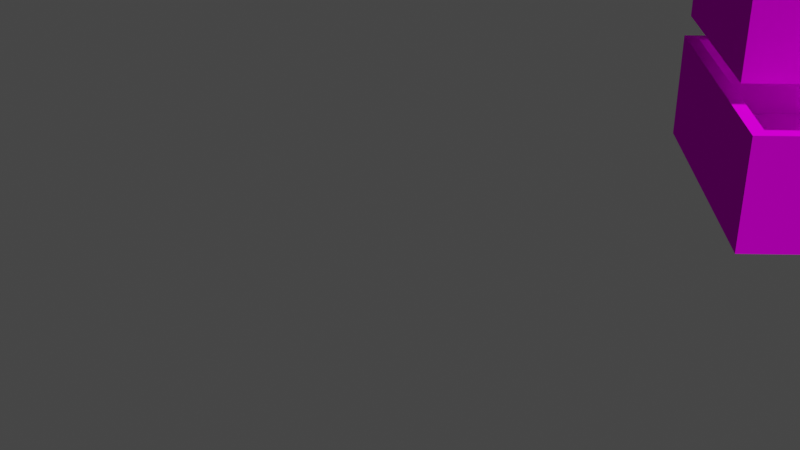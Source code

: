 # Source: fontein.blend  (saved by Blender 2.81.16; exported with 4.5.12 LTS)
import bpy
from mathutils import Matrix  # noqa: F401  (used for matrix-valued properties, if any)

bpy.ops.wm.read_factory_settings(use_empty=True)
scene = bpy.context.scene
scene.name = 'Scene'

# ---- collections
col_collection = bpy.data.collections.new('Collection'); scene.collection.children.link(col_collection)

# ---- images (referenced by path relative to the original .blend; pixels are not part of the script)
import os
ASSET_DIR = os.environ.get("B2B_ASSET_DIR", "")  # directory of the original .blend (textures are referenced by path, not embedded)
HERE = os.path.dirname(os.path.abspath(__file__))  # packed textures are extracted next to this script under _unpacked/

def load_image(name, relpath, width, height, colorspace="sRGB"):
    """Load a texture the original file referenced (path relative to the .blend, or extracted next to this script)."""
    p = next((c for c in (os.path.join(HERE, relpath), os.path.join(ASSET_DIR, relpath)) if relpath and os.path.exists(c)), "")
    if p:
        img = bpy.data.images.load(p, check_existing=True)
        img.name = name
    else:  # same state as the original file: an image datablock whose file is absent (Cycles renders it pink)
        img = bpy.data.images.new(name, width, height)
        img.source = "FILE"
        img.filepath = "//" + (relpath or name)
    img.colorspace_settings.name = colorspace
    return img
img_marbleblack_jpg = load_image('marbleblack.jpg', 'marbleblack.jpg', 1024, 1024, 'sRGB')
img_marbleblack_jpg_002 = load_image('marbleblack.jpg.002', 'marbleblack.jpg', 1024, 1024, 'sRGB')

# ---- materials (node trees are filled in below, after node groups)
mat_material_005 = bpy.data.materials.new('Material.005')
mat_material_005.use_transparent_shadow = False
mat_material_004 = bpy.data.materials.new('Material.004')
mat_material_004.use_transparent_shadow = False
mat_material_001 = bpy.data.materials.new('Material.001')
mat_material_001.use_transparent_shadow = False

# ---- material node trees
mat_material_005.use_nodes = True; mat_material_005.node_tree.nodes.clear()
_N = mat_material_005.node_tree.nodes; _L = mat_material_005.node_tree.links
n0 = _N.new('ShaderNodeOutputMaterial'); n0.name = 'Material Output'; n0.location = (300, 300)
n1 = _N.new('ShaderNodeBsdfDiffuse'); n1.name = 'Diffuse BSDF'; n1.location = (10, 300)
n1.inputs[1].default_value = 0.5
n2 = _N.new('ShaderNodeTexImage'); n2.name = 'Image Texture'; n2.location = (-280, 260)
n2.image = img_marbleblack_jpg
_L.new(n1.outputs[0], n0.inputs[0])
_L.new(n2.outputs[0], n1.inputs[0])
n0.is_active_output = True
mat_material_004.use_nodes = True; mat_material_004.node_tree.nodes.clear()
_N = mat_material_004.node_tree.nodes; _L = mat_material_004.node_tree.links
n0 = _N.new('ShaderNodeOutputMaterial'); n0.name = 'Material Output'; n0.location = (300, 300)
n1 = _N.new('ShaderNodeBsdfDiffuse'); n1.name = 'Diffuse BSDF'; n1.location = (10, 300)
n1.inputs[1].default_value = 0.5
n2 = _N.new('ShaderNodeTexImage'); n2.name = 'Image Texture'; n2.location = (-280, 260)
n2.image = img_marbleblack_jpg
_L.new(n1.outputs[0], n0.inputs[0])
_L.new(n2.outputs[0], n1.inputs[0])
n0.is_active_output = True
mat_material_001.use_nodes = True; mat_material_001.node_tree.nodes.clear()
_N = mat_material_001.node_tree.nodes; _L = mat_material_001.node_tree.links
n0 = _N.new('ShaderNodeOutputMaterial'); n0.name = 'Material Output'; n0.location = (300, 300)
n1 = _N.new('ShaderNodeBsdfDiffuse'); n1.name = 'Diffuse BSDF'; n1.location = (10, 300)
n1.inputs[1].default_value = 0.5
n2 = _N.new('ShaderNodeTexImage'); n2.name = 'Image Texture'; n2.location = (-280, 260)
n2.image = img_marbleblack_jpg_002
_L.new(n1.outputs[0], n0.inputs[0])
_L.new(n2.outputs[0], n1.inputs[0])
n0.is_active_output = True

# ---- world
world_world = bpy.data.worlds.new('World'); scene.world = world_world
world_world.use_nodes = True; world_world.node_tree.nodes.clear()
_N = world_world.node_tree.nodes; _L = world_world.node_tree.links
n0 = _N.new('ShaderNodeOutputWorld'); n0.name = 'World Output'; n0.location = (300, 300)
n1 = _N.new('ShaderNodeBackground'); n1.name = 'Background'; n1.location = (10, 300)
n1.inputs[0].default_value = (0.05088, 0.05088, 0.05088, 1.0)
_L.new(n1.outputs[0], n0.inputs[0])
n0.is_active_output = True
world_world.color = (0.05088, 0.05088, 0.05088)
world_world.use_sun_shadow = False
world_world.sun_shadow_jitter_overblur = 0.0

# ---- cameras
cam_camera = bpy.data.cameras.new('Camera')
cam_camera.clip_end = 100.0
cam_camera.ortho_scale = 7.314

# ---- lights
light_light = bpy.data.lights.new('Light', 'SUN')
light_light.transmission_factor = 0.0
light_light.angle = 0.1993
light_light.energy = 4.0
light_light.shadow_soft_size = 0.1
light_light.shadow_cascade_max_distance = 1000.0

# ---- meshes
me_cube_003 = bpy.data.meshes.new('Cube.003')
me_cube_003.from_pydata([(-1.35, -1.35, -1.35), (-1.229, -1.229, 1.35), (-1.35, 1.35, -1.35), (-1.229, 1.229, 1.35), (1.35, -1.35, -1.35), (1.229, -1.229, 1.35), (-1.35, -1.35, 1.35), (-1.35, 1.35, 1.35), (1.35, -1.35, 1.35), (-0.353, -0.353, -0.6614), (-0.353, 0.353, -0.6614), (0.353, -0.353, -0.6614), (0.353, -0.004617, -0.6614), (1.229, 0.8712, 1.35), (1.35, 0.8712, 1.35), (-0.001981, -0.004617, -0.6614), (0.8738, 0.8712, -1.35), (1.35, 0.8712, -1.35), (-0.001982, 0.353, -0.6614), (0.8738, 1.35, -1.35), (0.8738, 1.229, 1.35), (0.8738, 1.35, 1.35), (-1.229, -1.229, -0.6614), (-1.229, 1.229, -0.6614), (1.229, 0.8712, -0.6614), (1.229, -1.229, -0.6614), (0.8738, 0.8712, -0.6614), (0.8738, 1.229, -0.6614), (-0.353, -0.353, 1.892), (-0.353, 0.353, 1.892), (0.353, -0.004617, 1.892), (0.353, -0.353, 1.892), (-0.001981, -0.004617, 1.892), (-0.001982, 0.353, 1.892)], [], [(0, 6, 7, 2), (2, 7, 21, 19), (4, 8, 6, 0), (2, 19, 16, 17, 4, 0), (1, 5, 25, 22), (1, 3, 7, 6), (3, 20, 21, 7), (5, 1, 6, 8), (5, 13, 24, 25), (3, 1, 22, 23), (12, 15, 32, 30), (27, 20, 3, 23), (14, 13, 5, 8), (16, 26, 24, 13, 14, 17), (17, 14, 8, 4), (26, 16, 19, 21, 20, 27), (9, 10, 23, 22), (12, 11, 25, 24), (11, 9, 22, 25), (15, 12, 24, 26), (18, 15, 26, 27), (10, 18, 27, 23), (30, 32, 33, 29, 28, 31), (11, 12, 30, 31), (15, 18, 33, 32), (9, 11, 31, 28), (10, 9, 28, 29), (18, 10, 29, 33)])
_uv = me_cube_003.uv_layers.new(name='UVMap')
_uv.uv.foreach_set('vector', [0.375, 0.0, 0.625, 0.0, 0.625, 0.25, 0.375, 0.25, 0.375, 0.25, 0.625, 0.25, 0.625, 0.4559, 0.375, 0.4559, 0.375, 0.75, 0.625, 0.75, 0.625, 1.0, 0.375, 1.0, 0.125, 0.5, 0.3309, 0.5, 0.3309, 0.5443, 0.375, 0.5443, 0.375, 0.75, 0.125, 0.75, 0.8638, 0.7388, 0.6362, 0.7388, 0.6362, 0.7388, 0.8638, 0.7388, 0.8638, 0.7388, 0.8638, 0.5112, 0.875, 0.5, 0.875, 0.75, 0.8638, 0.5112, 0.6691, 0.5112, 0.6691, 0.5, 0.875, 0.5, 0.6362, 0.7388, 0.8638, 0.7388, 0.875, 0.75, 0.625, 0.75, 0.6362, 0.7388, 0.6362, 0.5443, 0.6362, 0.5443, 0.6362, 0.7388, 0.8638, 0.5112, 0.8638, 0.7388, 0.8638, 0.7388, 0.8638, 0.5112, 0.7173, 0.6254, 0.7502, 0.6254, 0.7502, 0.6254, 0.7173, 0.6254, 0.6691, 0.5112, 0.6691, 0.5112, 0.8638, 0.5112, 0.8638, 0.5112, 0.625, 0.5443, 0.6362, 0.5443, 0.6362, 0.7388, 0.625, 0.75, 0.3998, 1.0, 0.4495, 1.0, 0.4495, 0.9343, 0.5948, 0.9343, 0.5948, 0.9118, 0.3998, 0.9118, 0.375, 0.5443, 0.625, 0.5443, 0.625, 0.75, 0.375, 0.75, 0.4495, 0.0, 0.3998, 0.0, 0.3998, 0.08867, 0.5948, 0.08867, 0.5948, 0.06622, 0.4495, 0.06622, 0.7827, 0.6577, 0.7827, 0.5923, 0.8638, 0.5112, 0.8638, 0.7388, 0.7173, 0.6254, 0.7173, 0.6577, 0.6362, 0.7388, 0.6362, 0.5443, 0.7173, 0.6577, 0.7827, 0.6577, 0.8638, 0.7388, 0.6362, 0.7388, 0.7502, 0.6254, 0.7173, 0.6254, 0.6362, 0.5443, 0.6691, 0.5443, 0.7502, 0.5923, 0.7502, 0.6254, 0.6691, 0.5443, 0.6691, 0.5112, 0.7827, 0.5923, 0.7502, 0.5923, 0.6691, 0.5112, 0.8638, 0.5112, 0.7173, 0.6254, 0.7502, 0.6254, 0.7502, 0.5923, 0.7827, 0.5923, 0.7827, 0.6577, 0.7173, 0.6577, 0.7173, 0.6577, 0.7173, 0.6254, 0.7173, 0.6254, 0.7173, 0.6577, 0.7502, 0.6254, 0.7502, 0.5923, 0.7502, 0.5923, 0.7502, 0.6254, 0.7827, 0.6577, 0.7173, 0.6577, 0.7173, 0.6577, 0.7827, 0.6577, 0.7827, 0.5923, 0.7827, 0.6577, 0.7827, 0.6577, 0.7827, 0.5923, 0.7502, 0.5923, 0.7827, 0.5923, 0.7827, 0.5923, 0.7502, 0.5923])
me_cube_003.materials.append(mat_material_005)
me_cube_003.use_remesh_fix_poles = True
me_cube_003.use_remesh_preserve_attributes = False
me_cube_003.use_mirror_vertex_groups = False
me_cube_003.update()
me_cube_005 = bpy.data.meshes.new('Cube.005')
me_cube_005.from_pydata([(-1.35, -1.35, -1.35), (-1.229, -1.229, 1.35), (-1.35, 1.35, -1.35), (-1.229, 1.229, 1.35), (1.35, -1.35, -1.35), (1.229, -1.229, 1.35), (-1.35, -1.35, 1.35), (-1.35, 1.35, 1.35), (1.35, -1.35, 1.35), (-0.353, -0.353, -0.6614), (-0.353, 0.353, -0.6614), (0.353, -0.353, -0.6614), (0.353, -0.004617, -0.6614), (1.229, 0.8712, 1.35), (1.35, 0.8712, 1.35), (-0.001981, -0.004617, -0.6614), (0.8738, 0.8712, -1.35), (1.35, 0.8712, -1.35), (-0.001982, 0.353, -0.6614), (0.8738, 1.35, -1.35), (0.8738, 1.229, 1.35), (0.8738, 1.35, 1.35), (-1.229, -1.229, -0.6614), (-1.229, 1.229, -0.6614), (1.229, 0.8712, -0.6614), (1.229, -1.229, -0.6614), (0.8738, 0.8712, -0.6614), (0.8738, 1.229, -0.6614), (-0.353, -0.353, 1.892), (-0.353, 0.353, 1.892), (0.353, -0.004617, 1.892), (0.353, -0.353, 1.892), (-0.001981, -0.004617, 1.892), (-0.001982, 0.353, 1.892)], [], [(0, 6, 7, 2), (2, 7, 21, 19), (4, 8, 6, 0), (2, 19, 16, 17, 4, 0), (1, 5, 25, 22), (1, 3, 7, 6), (3, 20, 21, 7), (5, 1, 6, 8), (5, 13, 24, 25), (3, 1, 22, 23), (12, 15, 32, 30), (27, 20, 3, 23), (14, 13, 5, 8), (16, 26, 24, 13, 14, 17), (17, 14, 8, 4), (26, 16, 19, 21, 20, 27), (9, 10, 23, 22), (12, 11, 25, 24), (11, 9, 22, 25), (15, 12, 24, 26), (18, 15, 26, 27), (10, 18, 27, 23), (30, 32, 33, 29, 28, 31), (11, 12, 30, 31), (15, 18, 33, 32), (9, 11, 31, 28), (10, 9, 28, 29), (18, 10, 29, 33)])
_uv = me_cube_005.uv_layers.new(name='UVMap')
_uv.uv.foreach_set('vector', [0.375, 0.0, 0.625, 0.0, 0.625, 0.25, 0.375, 0.25, 0.375, 0.25, 0.625, 0.25, 0.625, 0.4559, 0.375, 0.4559, 0.375, 0.75, 0.625, 0.75, 0.625, 1.0, 0.375, 1.0, 0.125, 0.5, 0.3309, 0.5, 0.3309, 0.5443, 0.375, 0.5443, 0.375, 0.75, 0.125, 0.75, 0.8638, 0.7388, 0.6362, 0.7388, 0.6362, 0.7388, 0.8638, 0.7388, 0.8638, 0.7388, 0.8638, 0.5112, 0.875, 0.5, 0.875, 0.75, 0.8638, 0.5112, 0.6691, 0.5112, 0.6691, 0.5, 0.875, 0.5, 0.6362, 0.7388, 0.8638, 0.7388, 0.875, 0.75, 0.625, 0.75, 0.6362, 0.7388, 0.6362, 0.5443, 0.6362, 0.5443, 0.6362, 0.7388, 0.8638, 0.5112, 0.8638, 0.7388, 0.8638, 0.7388, 0.8638, 0.5112, 0.7173, 0.6254, 0.7502, 0.6254, 0.7502, 0.6254, 0.7173, 0.6254, 0.6691, 0.5112, 0.6691, 0.5112, 0.8638, 0.5112, 0.8638, 0.5112, 0.625, 0.5443, 0.6362, 0.5443, 0.6362, 0.7388, 0.625, 0.75, 0.3998, 1.0, 0.4495, 1.0, 0.4495, 0.9343, 0.5948, 0.9343, 0.5948, 0.9118, 0.3998, 0.9118, 0.375, 0.5443, 0.625, 0.5443, 0.625, 0.75, 0.375, 0.75, 0.4495, 0.0, 0.3998, 0.0, 0.3998, 0.08867, 0.5948, 0.08867, 0.5948, 0.06622, 0.4495, 0.06622, 0.7827, 0.6577, 0.7827, 0.5923, 0.8638, 0.5112, 0.8638, 0.7388, 0.7173, 0.6254, 0.7173, 0.6577, 0.6362, 0.7388, 0.6362, 0.5443, 0.7173, 0.6577, 0.7827, 0.6577, 0.8638, 0.7388, 0.6362, 0.7388, 0.7502, 0.6254, 0.7173, 0.6254, 0.6362, 0.5443, 0.6691, 0.5443, 0.7502, 0.5923, 0.7502, 0.6254, 0.6691, 0.5443, 0.6691, 0.5112, 0.7827, 0.5923, 0.7502, 0.5923, 0.6691, 0.5112, 0.8638, 0.5112, 0.7173, 0.6254, 0.7502, 0.6254, 0.7502, 0.5923, 0.7827, 0.5923, 0.7827, 0.6577, 0.7173, 0.6577, 0.7173, 0.6577, 0.7173, 0.6254, 0.7173, 0.6254, 0.7173, 0.6577, 0.7502, 0.6254, 0.7502, 0.5923, 0.7502, 0.5923, 0.7502, 0.6254, 0.7827, 0.6577, 0.7173, 0.6577, 0.7173, 0.6577, 0.7827, 0.6577, 0.7827, 0.5923, 0.7827, 0.6577, 0.7827, 0.6577, 0.7827, 0.5923, 0.7502, 0.5923, 0.7827, 0.5923, 0.7827, 0.5923, 0.7502, 0.5923])
me_cube_005.materials.append(mat_material_004)
me_cube_005.use_remesh_fix_poles = True
me_cube_005.use_remesh_preserve_attributes = False
me_cube_005.use_mirror_vertex_groups = False
me_cube_005.update()
me_cube_001 = bpy.data.meshes.new('Cube.001')
me_cube_001.from_pydata([(-1.35, -1.35, -1.35), (-1.229, -1.229, 1.35), (-1.35, 1.35, -1.35), (-1.229, 1.229, 1.35), (1.35, -1.35, -1.35), (1.229, -1.229, 1.35), (-1.35, -1.35, 1.35), (-1.35, 1.35, 1.35), (1.35, -1.35, 1.35), (-0.353, -0.353, -0.6614), (-0.353, 0.353, -0.6614), (0.353, -0.353, -0.6614), (0.353, -0.004617, -0.6614), (1.229, 0.8712, 1.35), (1.35, 0.8712, 1.35), (-0.001981, -0.004617, -0.6614), (0.8738, 0.8712, -1.35), (1.35, 0.8712, -1.35), (-0.001982, 0.353, -0.6614), (0.8738, 1.35, -1.35), (0.8738, 1.229, 1.35), (0.8738, 1.35, 1.35), (-1.229, -1.229, -0.6614), (-1.229, 1.229, -0.6614), (1.229, 0.8712, -0.6614), (1.229, -1.229, -0.6614), (0.8738, 0.8712, -0.6614), (0.8738, 1.229, -0.6614), (-0.353, -0.353, -0.6666), (-0.353, 0.353, -0.6666), (0.353, -0.004617, -0.6666), (0.353, -0.353, -0.6666), (-0.001981, -0.004617, -0.6666), (-0.001982, 0.353, -0.6666)], [], [(0, 6, 7, 2), (2, 7, 21, 19), (4, 8, 6, 0), (2, 19, 16, 17, 4, 0), (1, 5, 25, 22), (1, 3, 7, 6), (3, 20, 21, 7), (5, 1, 6, 8), (5, 13, 24, 25), (3, 1, 22, 23), (12, 15, 32, 30), (27, 20, 3, 23), (14, 13, 5, 8), (16, 26, 24, 13, 14, 17), (17, 14, 8, 4), (26, 16, 19, 21, 20, 27), (9, 10, 23, 22), (12, 11, 25, 24), (11, 9, 22, 25), (15, 12, 24, 26), (18, 15, 26, 27), (10, 18, 27, 23), (30, 32, 33, 29, 28, 31), (11, 12, 30, 31), (15, 18, 33, 32), (9, 11, 31, 28), (10, 9, 28, 29), (18, 10, 29, 33)])
_uv = me_cube_001.uv_layers.new(name='UVMap')
_uv.uv.foreach_set('vector', [0.375, 0.0, 0.625, 0.0, 0.625, 0.25, 0.375, 0.25, 0.8236, 9.074e-05, 0.8236, 0.9999, 9.083e-05, 0.9999, 9.074e-05, 9.074e-05, 0.375, 0.75, 0.625, 0.75, 0.625, 1.0, 0.375, 1.0, 0.125, 0.5, 0.3309, 0.5, 0.3309, 0.5443, 0.375, 0.5443, 0.375, 0.75, 0.125, 0.75, 0.8638, 0.7388, 0.6362, 0.7388, 0.6362, 0.7388, 0.8638, 0.7388, 0.8638, 0.7388, 0.8638, 0.5112, 0.875, 0.5, 0.875, 0.75, 0.8638, 0.5112, 0.6691, 0.5112, 0.6691, 0.5, 0.875, 0.5, 0.6362, 0.7388, 0.8638, 0.7388, 0.875, 0.75, 0.625, 0.75, 0.6362, 0.7388, 0.6362, 0.5443, 0.6362, 0.5443, 0.6362, 0.7388, 0.8638, 0.5112, 0.8638, 0.7388, 0.8638, 0.7388, 0.8638, 0.5112, 0.7173, 0.6254, 0.7502, 0.6254, 0.7502, 0.6254, 0.7173, 0.6254, 0.6691, 0.5112, 0.6691, 0.5112, 0.8638, 0.5112, 0.8638, 0.5112, 0.625, 0.5443, 0.6362, 0.5443, 0.6362, 0.7388, 0.625, 0.75, 0.3998, 1.0, 0.4495, 1.0, 0.4495, 0.9343, 0.5948, 0.9343, 0.5948, 0.9118, 0.3998, 0.9118, 0.375, 0.5443, 0.625, 0.5443, 0.625, 0.75, 0.375, 0.75, 0.4495, 0.0, 0.3998, 0.0, 0.3998, 0.08867, 0.5948, 0.08867, 0.5948, 0.06622, 0.4495, 0.06622, 0.7827, 0.6577, 0.7827, 0.5923, 0.8638, 0.5112, 0.8638, 0.7388, 0.7173, 0.6254, 0.7173, 0.6577, 0.6362, 0.7388, 0.6362, 0.5443, 0.7173, 0.6577, 0.7827, 0.6577, 0.8638, 0.7388, 0.6362, 0.7388, 0.7502, 0.6254, 0.7173, 0.6254, 0.6362, 0.5443, 0.6691, 0.5443, 0.7502, 0.5923, 0.7502, 0.6254, 0.6691, 0.5443, 0.6691, 0.5112, 0.7827, 0.5923, 0.7502, 0.5923, 0.6691, 0.5112, 0.8638, 0.5112, 0.7173, 0.6254, 0.7502, 0.6254, 0.7502, 0.5923, 0.7827, 0.5923, 0.7827, 0.6577, 0.7173, 0.6577, 0.7173, 0.6577, 0.7173, 0.6254, 0.7173, 0.6254, 0.7173, 0.6577, 0.7502, 0.6254, 0.7502, 0.5923, 0.7502, 0.5923, 0.7502, 0.6254, 0.7827, 0.6577, 0.7173, 0.6577, 0.7173, 0.6577, 0.7827, 0.6577, 0.7827, 0.5923, 0.7827, 0.6577, 0.7827, 0.6577, 0.7827, 0.5923, 0.7502, 0.5923, 0.7827, 0.5923, 0.7827, 0.5923, 0.7502, 0.5923])
me_cube_001.materials.append(mat_material_001)
me_cube_001.use_remesh_fix_poles = True
me_cube_001.use_remesh_preserve_attributes = False
me_cube_001.use_mirror_vertex_groups = False
me_cube_001.update()

# ---- objects
ob_light = bpy.data.objects.new('Light', light_light)
ob_camera = bpy.data.objects.new('Camera', cam_camera)
ob_cube_001 = bpy.data.objects.new('Cube.001', me_cube_003)
ob_cube_003 = bpy.data.objects.new('Cube.003', me_cube_005)
ob_cube_002 = bpy.data.objects.new('Cube.002', me_cube_001)

# ---- transforms, parenting, visibility, modifiers, constraints
ob_light.location = (4.076, 1.005, 37.35)
ob_light.rotation_euler = (0.6503, 0.05522, 1.866)
ob_light.lock_rotations_4d = False
ob_light.empty_display_type = 'ARROWS'
ob_light.color = (0.0, 0.0, 0.0, 0.0)
ob_light.lineart.crease_threshold = 0.0
ob_camera.location = (7.359, -15.49, 9.233)
ob_camera.rotation_euler = (1.109, 0.0, 0.8149)
ob_camera.scale = (1.527, 2.728, 2.091)
ob_camera.lock_rotations_4d = False
ob_camera.empty_display_type = 'ARROWS'
ob_camera.color = (0.0, 0.0, 0.0, 0.0)
ob_camera.display_type = 'WIRE'
ob_camera.lineart.crease_threshold = 0.0
ob_cube_001.location = (-0.6846, 3.55, 1.642)
ob_cube_001.rotation_euler = (0.0, -0.0, -0.7854)
ob_cube_001.scale = (2.0, 2.0, 0.78)
ob_cube_001.lineart.crease_threshold = 0.0
_m = ob_cube_001.modifiers.new('Fluid', 'FLUID')
_m.fluid_type = 'FLOW'
ob_cube_003.location = (-1.544, 3.55, 4.166)
ob_cube_003.rotation_euler = (0.0, -0.0, -0.7854)
ob_cube_003.scale = (1.5, 1.5, 0.78)
ob_cube_003.lineart.crease_threshold = 0.0
_m = ob_cube_003.modifiers.new('Fluid', 'FLUID')
_m.fluid_type = 'EFFECTOR'
ob_cube_002.location = (-2.422, 3.55, 6.712)
ob_cube_002.rotation_euler = (0.0, -0.0, -0.7854)
ob_cube_002.scale = (0.9104, 0.9104, 0.7101)
ob_cube_002.lineart.crease_threshold = 0.0
_m = ob_cube_002.modifiers.new('Fluid', 'FLUID')
_m.fluid_type = 'EFFECTOR'

# ---- collection membership
col_collection.objects.link(ob_light)
col_collection.objects.link(ob_camera)
col_collection.objects.link(ob_cube_001)
col_collection.objects.link(ob_cube_003)
col_collection.objects.link(ob_cube_002)

# ---- scene / render settings (as saved in the file)
scene.camera = ob_camera
scene.frame_start = 1; scene.frame_end = 250; scene.frame_set(0)
scene.render.engine = 'BLENDER_EEVEE_NEXT'
scene.cycles.use_denoising = False
scene.cycles.samples = 128
scene.cycles.sampling_pattern = 'TABULATED_SOBOL'
scene.cycles.use_adaptive_sampling = False
scene.cycles.use_light_tree = False
scene.view_settings.view_transform = 'Filmic'
bpy.context.view_layer.update()
